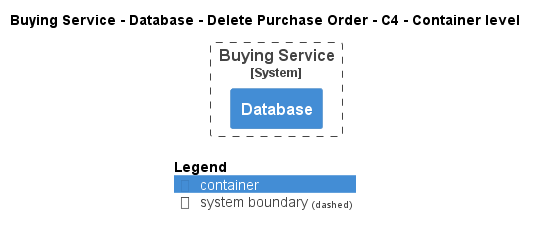

The diagram above was rendered by PlantUML. Its source (embedded in the PNG):
@startuml
!pragma layout smetana
!include ..\..\..\..\..\..\.c4s\C4_Container.puml

AddElementTag("state:new", $bgColor=green, $fontColor=#ffffff, $borderColor=green, $shadowing="False")
AddElementTag("state:changed", $bgColor=orange, $fontColor=#ffffff, $borderColor=orange, $shadowing="False")
AddElementTag("state:removed", $bgColor=red, $fontColor=#ffffff, $borderColor=red, $shadowing="False")

AddRelTag("state:new", $textColor=green, $lineColor=green)
AddRelTag("state:changed", $textColor=orange, $lineColor=orange)
AddRelTag("state:removed", $textColor=red, $lineColor=red)

SHOW_PERSON_PORTRAIT()
LAYOUT_TOP_DOWN()

skinparam linetype polyline

title Buying Service - Database - Delete Purchase Order - C4 - Container level


System_Boundary(ECommercePlatform.SoftwareSystems.BuyingService, "Buying Service") {
    Container(ECommercePlatform.SoftwareSystems.BuyingService.Containers.Database, "Database", "", "")
}



SHOW_LEGEND()
@enduml